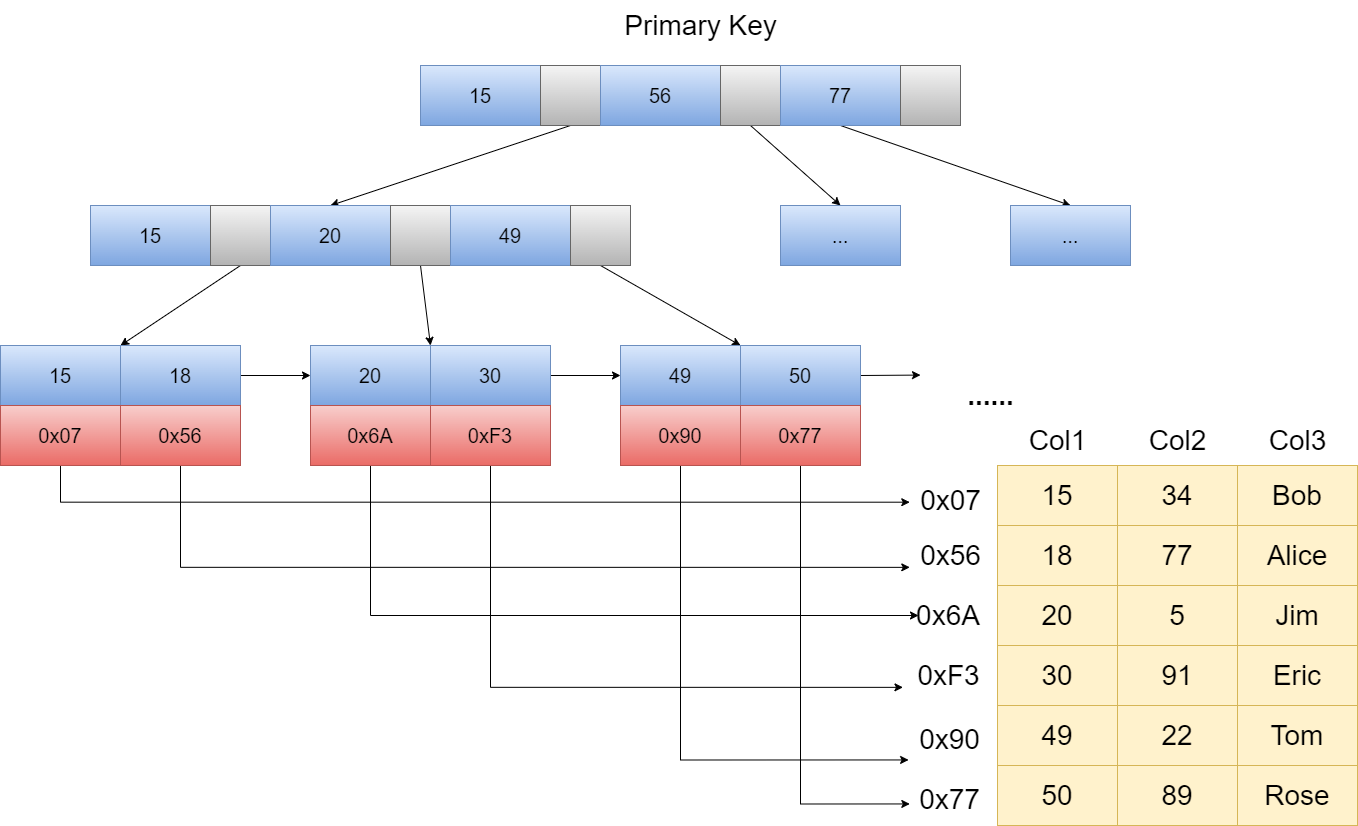

The diagram above was exported from draw.io. Its source (the exported page's mxGraphModel, read from the mxfile embedded in the PNG):
<mxGraphModel dx="2577" dy="978" grid="1" gridSize="10" guides="1" tooltips="1" connect="1" arrows="1" fold="1" page="1" pageScale="1" pageWidth="827" pageHeight="1169" math="0" shadow="0">
  <root>
    <mxCell id="0" />
    <mxCell id="1" parent="0" />
    <mxCell id="nLw4EnWK1QttcpQqYJ0_-1" value="&lt;font style=&quot;font-size: 20px;&quot;&gt;15&lt;/font&gt;" style="rounded=0;whiteSpace=wrap;html=1;fillColor=#dae8fc;strokeColor=#6c8ebf;gradientColor=#7ea6e0;" vertex="1" parent="1">
      <mxGeometry x="130" y="190" width="120" height="60" as="geometry" />
    </mxCell>
    <mxCell id="nLw4EnWK1QttcpQqYJ0_-30" style="rounded=0;orthogonalLoop=1;jettySize=auto;html=1;exitX=0.5;exitY=1;exitDx=0;exitDy=0;entryX=0.5;entryY=0;entryDx=0;entryDy=0;fontSize=20;" edge="1" parent="1" source="nLw4EnWK1QttcpQqYJ0_-2" target="nLw4EnWK1QttcpQqYJ0_-9">
      <mxGeometry relative="1" as="geometry" />
    </mxCell>
    <mxCell id="nLw4EnWK1QttcpQqYJ0_-2" value="" style="rounded=0;whiteSpace=wrap;html=1;fillColor=#f5f5f5;gradientColor=#b3b3b3;strokeColor=#666666;" vertex="1" parent="1">
      <mxGeometry x="250" y="190" width="60" height="60" as="geometry" />
    </mxCell>
    <mxCell id="nLw4EnWK1QttcpQqYJ0_-3" value="&lt;font style=&quot;font-size: 20px;&quot;&gt;56&lt;/font&gt;" style="rounded=0;whiteSpace=wrap;html=1;fillColor=#dae8fc;gradientColor=#7ea6e0;strokeColor=#6c8ebf;" vertex="1" parent="1">
      <mxGeometry x="310" y="190" width="120" height="60" as="geometry" />
    </mxCell>
    <mxCell id="nLw4EnWK1QttcpQqYJ0_-31" style="edgeStyle=none;rounded=0;orthogonalLoop=1;jettySize=auto;html=1;exitX=0.5;exitY=1;exitDx=0;exitDy=0;entryX=0.5;entryY=0;entryDx=0;entryDy=0;fontSize=20;" edge="1" parent="1" source="nLw4EnWK1QttcpQqYJ0_-4" target="nLw4EnWK1QttcpQqYJ0_-13">
      <mxGeometry relative="1" as="geometry" />
    </mxCell>
    <mxCell id="nLw4EnWK1QttcpQqYJ0_-4" value="" style="rounded=0;whiteSpace=wrap;html=1;fillColor=#f5f5f5;gradientColor=#b3b3b3;strokeColor=#666666;" vertex="1" parent="1">
      <mxGeometry x="430" y="190" width="60" height="60" as="geometry" />
    </mxCell>
    <mxCell id="nLw4EnWK1QttcpQqYJ0_-32" style="edgeStyle=none;rounded=0;orthogonalLoop=1;jettySize=auto;html=1;exitX=0.5;exitY=1;exitDx=0;exitDy=0;entryX=0.5;entryY=0;entryDx=0;entryDy=0;fontSize=20;" edge="1" parent="1" source="nLw4EnWK1QttcpQqYJ0_-5" target="nLw4EnWK1QttcpQqYJ0_-14">
      <mxGeometry relative="1" as="geometry" />
    </mxCell>
    <mxCell id="nLw4EnWK1QttcpQqYJ0_-5" value="&lt;font style=&quot;font-size: 20px;&quot;&gt;77&lt;/font&gt;" style="rounded=0;whiteSpace=wrap;html=1;fillColor=#dae8fc;gradientColor=#7ea6e0;strokeColor=#6c8ebf;" vertex="1" parent="1">
      <mxGeometry x="490" y="190" width="120" height="60" as="geometry" />
    </mxCell>
    <mxCell id="nLw4EnWK1QttcpQqYJ0_-6" value="" style="rounded=0;whiteSpace=wrap;html=1;fillColor=#f5f5f5;gradientColor=#b3b3b3;strokeColor=#666666;" vertex="1" parent="1">
      <mxGeometry x="610" y="190" width="60" height="60" as="geometry" />
    </mxCell>
    <mxCell id="nLw4EnWK1QttcpQqYJ0_-7" value="&lt;font style=&quot;font-size: 20px;&quot;&gt;15&lt;/font&gt;" style="rounded=0;whiteSpace=wrap;html=1;fillColor=#dae8fc;gradientColor=#7ea6e0;strokeColor=#6c8ebf;" vertex="1" parent="1">
      <mxGeometry x="-200" y="330" width="120" height="60" as="geometry" />
    </mxCell>
    <mxCell id="nLw4EnWK1QttcpQqYJ0_-33" style="edgeStyle=none;rounded=0;orthogonalLoop=1;jettySize=auto;html=1;exitX=0.5;exitY=1;exitDx=0;exitDy=0;entryX=1;entryY=0;entryDx=0;entryDy=0;fontSize=20;" edge="1" parent="1" source="nLw4EnWK1QttcpQqYJ0_-8" target="nLw4EnWK1QttcpQqYJ0_-15">
      <mxGeometry relative="1" as="geometry" />
    </mxCell>
    <mxCell id="nLw4EnWK1QttcpQqYJ0_-8" value="" style="rounded=0;whiteSpace=wrap;html=1;fillColor=#f5f5f5;gradientColor=#b3b3b3;strokeColor=#666666;" vertex="1" parent="1">
      <mxGeometry x="-80" y="330" width="60" height="60" as="geometry" />
    </mxCell>
    <mxCell id="nLw4EnWK1QttcpQqYJ0_-9" value="&lt;font style=&quot;font-size: 20px;&quot;&gt;20&lt;/font&gt;" style="rounded=0;whiteSpace=wrap;html=1;fillColor=#dae8fc;gradientColor=#7ea6e0;strokeColor=#6c8ebf;" vertex="1" parent="1">
      <mxGeometry x="-20" y="330" width="120" height="60" as="geometry" />
    </mxCell>
    <mxCell id="nLw4EnWK1QttcpQqYJ0_-34" style="edgeStyle=none;rounded=0;orthogonalLoop=1;jettySize=auto;html=1;exitX=0.5;exitY=1;exitDx=0;exitDy=0;entryX=1;entryY=0;entryDx=0;entryDy=0;fontSize=20;" edge="1" parent="1" source="nLw4EnWK1QttcpQqYJ0_-10" target="nLw4EnWK1QttcpQqYJ0_-21">
      <mxGeometry relative="1" as="geometry" />
    </mxCell>
    <mxCell id="nLw4EnWK1QttcpQqYJ0_-10" value="" style="rounded=0;whiteSpace=wrap;html=1;fillColor=#f5f5f5;gradientColor=#b3b3b3;strokeColor=#666666;" vertex="1" parent="1">
      <mxGeometry x="100" y="330" width="60" height="60" as="geometry" />
    </mxCell>
    <mxCell id="nLw4EnWK1QttcpQqYJ0_-11" value="&lt;font style=&quot;font-size: 20px;&quot;&gt;49&lt;/font&gt;" style="rounded=0;whiteSpace=wrap;html=1;fillColor=#dae8fc;gradientColor=#7ea6e0;strokeColor=#6c8ebf;" vertex="1" parent="1">
      <mxGeometry x="160" y="330" width="120" height="60" as="geometry" />
    </mxCell>
    <mxCell id="nLw4EnWK1QttcpQqYJ0_-35" style="edgeStyle=none;rounded=0;orthogonalLoop=1;jettySize=auto;html=1;exitX=0.5;exitY=1;exitDx=0;exitDy=0;entryX=0;entryY=0;entryDx=0;entryDy=0;fontSize=20;" edge="1" parent="1" source="nLw4EnWK1QttcpQqYJ0_-12" target="nLw4EnWK1QttcpQqYJ0_-27">
      <mxGeometry relative="1" as="geometry" />
    </mxCell>
    <mxCell id="nLw4EnWK1QttcpQqYJ0_-12" value="" style="rounded=0;whiteSpace=wrap;html=1;fillColor=#f5f5f5;gradientColor=#b3b3b3;strokeColor=#666666;" vertex="1" parent="1">
      <mxGeometry x="280" y="330" width="60" height="60" as="geometry" />
    </mxCell>
    <mxCell id="nLw4EnWK1QttcpQqYJ0_-13" value="&lt;font style=&quot;font-size: 20px;&quot;&gt;...&lt;/font&gt;" style="rounded=0;whiteSpace=wrap;html=1;fillColor=#dae8fc;gradientColor=#7ea6e0;strokeColor=#6c8ebf;" vertex="1" parent="1">
      <mxGeometry x="490" y="330" width="120" height="60" as="geometry" />
    </mxCell>
    <mxCell id="nLw4EnWK1QttcpQqYJ0_-14" value="&lt;font style=&quot;font-size: 20px;&quot;&gt;...&lt;/font&gt;" style="rounded=0;whiteSpace=wrap;html=1;fillColor=#dae8fc;gradientColor=#7ea6e0;strokeColor=#6c8ebf;" vertex="1" parent="1">
      <mxGeometry x="720" y="330" width="120" height="60" as="geometry" />
    </mxCell>
    <mxCell id="nLw4EnWK1QttcpQqYJ0_-15" value="&lt;font style=&quot;font-size: 20px;&quot;&gt;15&lt;/font&gt;" style="rounded=0;whiteSpace=wrap;html=1;fillColor=#dae8fc;gradientColor=#7ea6e0;strokeColor=#6c8ebf;" vertex="1" parent="1">
      <mxGeometry x="-290" y="470" width="120" height="60" as="geometry" />
    </mxCell>
    <mxCell id="nLw4EnWK1QttcpQqYJ0_-63" style="edgeStyle=orthogonalEdgeStyle;rounded=0;orthogonalLoop=1;jettySize=auto;html=1;exitX=0.5;exitY=1;exitDx=0;exitDy=0;entryX=-0.009;entryY=0.534;entryDx=0;entryDy=0;entryPerimeter=0;fontSize=28;" edge="1" parent="1" source="nLw4EnWK1QttcpQqYJ0_-16" target="nLw4EnWK1QttcpQqYJ0_-62">
      <mxGeometry relative="1" as="geometry" />
    </mxCell>
    <mxCell id="nLw4EnWK1QttcpQqYJ0_-16" value="&lt;font style=&quot;font-size: 20px;&quot;&gt;0x07&lt;/font&gt;" style="rounded=0;whiteSpace=wrap;html=1;fillColor=#f8cecc;gradientColor=#ea6b66;strokeColor=#b85450;" vertex="1" parent="1">
      <mxGeometry x="-290" y="530" width="120" height="60" as="geometry" />
    </mxCell>
    <mxCell id="nLw4EnWK1QttcpQqYJ0_-36" style="edgeStyle=none;rounded=0;orthogonalLoop=1;jettySize=auto;html=1;exitX=1;exitY=0.5;exitDx=0;exitDy=0;entryX=0;entryY=0.5;entryDx=0;entryDy=0;fontSize=20;" edge="1" parent="1" source="nLw4EnWK1QttcpQqYJ0_-19" target="nLw4EnWK1QttcpQqYJ0_-21">
      <mxGeometry relative="1" as="geometry" />
    </mxCell>
    <mxCell id="nLw4EnWK1QttcpQqYJ0_-19" value="&lt;font style=&quot;font-size: 20px;&quot;&gt;18&lt;/font&gt;" style="rounded=0;whiteSpace=wrap;html=1;fillColor=#dae8fc;gradientColor=#7ea6e0;strokeColor=#6c8ebf;" vertex="1" parent="1">
      <mxGeometry x="-170" y="470" width="120" height="60" as="geometry" />
    </mxCell>
    <mxCell id="nLw4EnWK1QttcpQqYJ0_-70" style="edgeStyle=orthogonalEdgeStyle;rounded=0;orthogonalLoop=1;jettySize=auto;html=1;exitX=0.5;exitY=1;exitDx=0;exitDy=0;entryX=-0.009;entryY=0.737;entryDx=0;entryDy=0;entryPerimeter=0;fontSize=28;" edge="1" parent="1" source="nLw4EnWK1QttcpQqYJ0_-20" target="nLw4EnWK1QttcpQqYJ0_-64">
      <mxGeometry relative="1" as="geometry">
        <Array as="points">
          <mxPoint x="-110" y="692" />
        </Array>
      </mxGeometry>
    </mxCell>
    <mxCell id="nLw4EnWK1QttcpQqYJ0_-20" value="&lt;font style=&quot;font-size: 20px;&quot;&gt;0x56&lt;/font&gt;" style="rounded=0;whiteSpace=wrap;html=1;fillColor=#f8cecc;gradientColor=#ea6b66;strokeColor=#b85450;" vertex="1" parent="1">
      <mxGeometry x="-170" y="530" width="120" height="60" as="geometry" />
    </mxCell>
    <mxCell id="nLw4EnWK1QttcpQqYJ0_-21" value="&lt;font style=&quot;font-size: 20px;&quot;&gt;20&lt;/font&gt;" style="rounded=0;whiteSpace=wrap;html=1;fillColor=#dae8fc;gradientColor=#7ea6e0;strokeColor=#6c8ebf;" vertex="1" parent="1">
      <mxGeometry x="20" y="470" width="120" height="60" as="geometry" />
    </mxCell>
    <mxCell id="nLw4EnWK1QttcpQqYJ0_-71" style="edgeStyle=orthogonalEdgeStyle;rounded=0;orthogonalLoop=1;jettySize=auto;html=1;exitX=0.5;exitY=1;exitDx=0;exitDy=0;entryX=0;entryY=0.5;entryDx=0;entryDy=0;fontSize=28;" edge="1" parent="1" source="nLw4EnWK1QttcpQqYJ0_-22" target="nLw4EnWK1QttcpQqYJ0_-65">
      <mxGeometry relative="1" as="geometry" />
    </mxCell>
    <mxCell id="nLw4EnWK1QttcpQqYJ0_-22" value="&lt;font style=&quot;font-size: 20px;&quot;&gt;0x6A&lt;/font&gt;" style="rounded=0;whiteSpace=wrap;html=1;fillColor=#f8cecc;gradientColor=#ea6b66;strokeColor=#b85450;" vertex="1" parent="1">
      <mxGeometry x="20" y="530" width="120" height="60" as="geometry" />
    </mxCell>
    <mxCell id="nLw4EnWK1QttcpQqYJ0_-37" style="edgeStyle=none;rounded=0;orthogonalLoop=1;jettySize=auto;html=1;exitX=1;exitY=0.5;exitDx=0;exitDy=0;entryX=0;entryY=0.5;entryDx=0;entryDy=0;fontSize=20;" edge="1" parent="1" source="nLw4EnWK1QttcpQqYJ0_-23" target="nLw4EnWK1QttcpQqYJ0_-25">
      <mxGeometry relative="1" as="geometry" />
    </mxCell>
    <mxCell id="nLw4EnWK1QttcpQqYJ0_-23" value="&lt;font style=&quot;font-size: 20px;&quot;&gt;30&lt;/font&gt;" style="rounded=0;whiteSpace=wrap;html=1;fillColor=#dae8fc;gradientColor=#7ea6e0;strokeColor=#6c8ebf;" vertex="1" parent="1">
      <mxGeometry x="140" y="470" width="120" height="60" as="geometry" />
    </mxCell>
    <mxCell id="nLw4EnWK1QttcpQqYJ0_-72" style="edgeStyle=orthogonalEdgeStyle;rounded=0;orthogonalLoop=1;jettySize=auto;html=1;exitX=0.5;exitY=1;exitDx=0;exitDy=0;entryX=-0.006;entryY=0.737;entryDx=0;entryDy=0;entryPerimeter=0;fontSize=28;" edge="1" parent="1" source="nLw4EnWK1QttcpQqYJ0_-24" target="nLw4EnWK1QttcpQqYJ0_-68">
      <mxGeometry relative="1" as="geometry" />
    </mxCell>
    <mxCell id="nLw4EnWK1QttcpQqYJ0_-24" value="&lt;font style=&quot;font-size: 20px;&quot;&gt;0xF3&lt;/font&gt;" style="rounded=0;whiteSpace=wrap;html=1;fillColor=#f8cecc;gradientColor=#ea6b66;strokeColor=#b85450;" vertex="1" parent="1">
      <mxGeometry x="140" y="530" width="120" height="60" as="geometry" />
    </mxCell>
    <mxCell id="nLw4EnWK1QttcpQqYJ0_-25" value="&lt;font style=&quot;font-size: 20px;&quot;&gt;49&lt;/font&gt;" style="rounded=0;whiteSpace=wrap;html=1;fillColor=#dae8fc;gradientColor=#7ea6e0;strokeColor=#6c8ebf;" vertex="1" parent="1">
      <mxGeometry x="330" y="470" width="120" height="60" as="geometry" />
    </mxCell>
    <mxCell id="nLw4EnWK1QttcpQqYJ0_-73" style="edgeStyle=orthogonalEdgeStyle;rounded=0;orthogonalLoop=1;jettySize=auto;html=1;exitX=0.5;exitY=1;exitDx=0;exitDy=0;entryX=-0.011;entryY=0.909;entryDx=0;entryDy=0;entryPerimeter=0;fontSize=28;" edge="1" parent="1" source="nLw4EnWK1QttcpQqYJ0_-26" target="nLw4EnWK1QttcpQqYJ0_-69">
      <mxGeometry relative="1" as="geometry" />
    </mxCell>
    <mxCell id="nLw4EnWK1QttcpQqYJ0_-26" value="&lt;font style=&quot;font-size: 20px;&quot;&gt;0x90&lt;/font&gt;" style="rounded=0;whiteSpace=wrap;html=1;fillColor=#f8cecc;gradientColor=#ea6b66;strokeColor=#b85450;" vertex="1" parent="1">
      <mxGeometry x="330" y="530" width="120" height="60" as="geometry" />
    </mxCell>
    <mxCell id="nLw4EnWK1QttcpQqYJ0_-38" style="edgeStyle=none;rounded=0;orthogonalLoop=1;jettySize=auto;html=1;exitX=1;exitY=0.5;exitDx=0;exitDy=0;fontSize=20;" edge="1" parent="1" source="nLw4EnWK1QttcpQqYJ0_-27">
      <mxGeometry relative="1" as="geometry">
        <mxPoint x="630.0000000000005" y="499.57142857142867" as="targetPoint" />
      </mxGeometry>
    </mxCell>
    <mxCell id="nLw4EnWK1QttcpQqYJ0_-27" value="&lt;font style=&quot;font-size: 20px;&quot;&gt;50&lt;/font&gt;" style="rounded=0;whiteSpace=wrap;html=1;fillColor=#dae8fc;gradientColor=#7ea6e0;strokeColor=#6c8ebf;" vertex="1" parent="1">
      <mxGeometry x="450" y="470" width="120" height="60" as="geometry" />
    </mxCell>
    <mxCell id="nLw4EnWK1QttcpQqYJ0_-78" style="edgeStyle=orthogonalEdgeStyle;rounded=0;orthogonalLoop=1;jettySize=auto;html=1;exitX=0.5;exitY=1;exitDx=0;exitDy=0;entryX=0.004;entryY=0.589;entryDx=0;entryDy=0;entryPerimeter=0;fontSize=28;" edge="1" parent="1" source="nLw4EnWK1QttcpQqYJ0_-28" target="nLw4EnWK1QttcpQqYJ0_-77">
      <mxGeometry relative="1" as="geometry" />
    </mxCell>
    <mxCell id="nLw4EnWK1QttcpQqYJ0_-28" value="&lt;font style=&quot;font-size: 20px;&quot;&gt;0x77&lt;/font&gt;" style="rounded=0;whiteSpace=wrap;html=1;fillColor=#f8cecc;gradientColor=#ea6b66;strokeColor=#b85450;" vertex="1" parent="1">
      <mxGeometry x="450" y="530" width="120" height="60" as="geometry" />
    </mxCell>
    <mxCell id="nLw4EnWK1QttcpQqYJ0_-29" value="&lt;b&gt;&lt;font style=&quot;font-size: 28px;&quot;&gt;......&lt;/font&gt;&lt;/b&gt;" style="text;html=1;align=center;verticalAlign=middle;resizable=0;points=[];autosize=1;strokeColor=none;fillColor=none;fontSize=20;" vertex="1" parent="1">
      <mxGeometry x="665" y="495" width="70" height="50" as="geometry" />
    </mxCell>
    <mxCell id="nLw4EnWK1QttcpQqYJ0_-39" value="15" style="rounded=0;whiteSpace=wrap;html=1;fontSize=28;fillColor=#fff2cc;strokeColor=#d6b656;" vertex="1" parent="1">
      <mxGeometry x="707" y="590" width="120" height="60" as="geometry" />
    </mxCell>
    <mxCell id="nLw4EnWK1QttcpQqYJ0_-40" value="34" style="rounded=0;whiteSpace=wrap;html=1;fontSize=28;fillColor=#fff2cc;strokeColor=#d6b656;" vertex="1" parent="1">
      <mxGeometry x="827" y="590" width="120" height="60" as="geometry" />
    </mxCell>
    <mxCell id="nLw4EnWK1QttcpQqYJ0_-41" value="Bob" style="rounded=0;whiteSpace=wrap;html=1;fontSize=28;fillColor=#fff2cc;strokeColor=#d6b656;" vertex="1" parent="1">
      <mxGeometry x="947" y="590" width="120" height="60" as="geometry" />
    </mxCell>
    <mxCell id="nLw4EnWK1QttcpQqYJ0_-43" value="18" style="rounded=0;whiteSpace=wrap;html=1;fontSize=28;fillColor=#fff2cc;strokeColor=#d6b656;" vertex="1" parent="1">
      <mxGeometry x="707" y="650" width="120" height="60" as="geometry" />
    </mxCell>
    <mxCell id="nLw4EnWK1QttcpQqYJ0_-44" value="77" style="rounded=0;whiteSpace=wrap;html=1;fontSize=28;fillColor=#fff2cc;strokeColor=#d6b656;" vertex="1" parent="1">
      <mxGeometry x="827" y="650" width="120" height="60" as="geometry" />
    </mxCell>
    <mxCell id="nLw4EnWK1QttcpQqYJ0_-45" value="Alice" style="rounded=0;whiteSpace=wrap;html=1;fontSize=28;fillColor=#fff2cc;strokeColor=#d6b656;" vertex="1" parent="1">
      <mxGeometry x="947" y="650" width="120" height="60" as="geometry" />
    </mxCell>
    <mxCell id="nLw4EnWK1QttcpQqYJ0_-46" value="20" style="rounded=0;whiteSpace=wrap;html=1;fontSize=28;fillColor=#fff2cc;strokeColor=#d6b656;" vertex="1" parent="1">
      <mxGeometry x="707" y="710" width="120" height="60" as="geometry" />
    </mxCell>
    <mxCell id="nLw4EnWK1QttcpQqYJ0_-47" value="5" style="rounded=0;whiteSpace=wrap;html=1;fontSize=28;fillColor=#fff2cc;strokeColor=#d6b656;" vertex="1" parent="1">
      <mxGeometry x="827" y="710" width="120" height="60" as="geometry" />
    </mxCell>
    <mxCell id="nLw4EnWK1QttcpQqYJ0_-48" value="Jim" style="rounded=0;whiteSpace=wrap;html=1;fontSize=28;fillColor=#fff2cc;strokeColor=#d6b656;" vertex="1" parent="1">
      <mxGeometry x="947" y="710" width="120" height="60" as="geometry" />
    </mxCell>
    <mxCell id="nLw4EnWK1QttcpQqYJ0_-49" value="30" style="rounded=0;whiteSpace=wrap;html=1;fontSize=28;fillColor=#fff2cc;strokeColor=#d6b656;" vertex="1" parent="1">
      <mxGeometry x="707" y="770" width="120" height="60" as="geometry" />
    </mxCell>
    <mxCell id="nLw4EnWK1QttcpQqYJ0_-50" value="91" style="rounded=0;whiteSpace=wrap;html=1;fontSize=28;fillColor=#fff2cc;strokeColor=#d6b656;" vertex="1" parent="1">
      <mxGeometry x="827" y="770" width="120" height="60" as="geometry" />
    </mxCell>
    <mxCell id="nLw4EnWK1QttcpQqYJ0_-51" value="Eric" style="rounded=0;whiteSpace=wrap;html=1;fontSize=28;fillColor=#fff2cc;strokeColor=#d6b656;" vertex="1" parent="1">
      <mxGeometry x="947" y="770" width="120" height="60" as="geometry" />
    </mxCell>
    <mxCell id="nLw4EnWK1QttcpQqYJ0_-52" value="49" style="rounded=0;whiteSpace=wrap;html=1;fontSize=28;fillColor=#fff2cc;strokeColor=#d6b656;" vertex="1" parent="1">
      <mxGeometry x="707" y="830" width="120" height="60" as="geometry" />
    </mxCell>
    <mxCell id="nLw4EnWK1QttcpQqYJ0_-53" value="22" style="rounded=0;whiteSpace=wrap;html=1;fontSize=28;fillColor=#fff2cc;strokeColor=#d6b656;" vertex="1" parent="1">
      <mxGeometry x="827" y="830" width="120" height="60" as="geometry" />
    </mxCell>
    <mxCell id="nLw4EnWK1QttcpQqYJ0_-54" value="Tom" style="rounded=0;whiteSpace=wrap;html=1;fontSize=28;fillColor=#fff2cc;strokeColor=#d6b656;" vertex="1" parent="1">
      <mxGeometry x="947" y="830" width="120" height="60" as="geometry" />
    </mxCell>
    <mxCell id="nLw4EnWK1QttcpQqYJ0_-58" value="Col1" style="text;html=1;align=center;verticalAlign=middle;resizable=0;points=[];autosize=1;strokeColor=none;fillColor=none;fontSize=28;" vertex="1" parent="1">
      <mxGeometry x="727" y="540" width="80" height="50" as="geometry" />
    </mxCell>
    <mxCell id="nLw4EnWK1QttcpQqYJ0_-59" value="Col2" style="text;html=1;align=center;verticalAlign=middle;resizable=0;points=[];autosize=1;strokeColor=none;fillColor=none;fontSize=28;" vertex="1" parent="1">
      <mxGeometry x="847" y="540" width="80" height="50" as="geometry" />
    </mxCell>
    <mxCell id="nLw4EnWK1QttcpQqYJ0_-60" value="Col3" style="text;html=1;align=center;verticalAlign=middle;resizable=0;points=[];autosize=1;strokeColor=none;fillColor=none;fontSize=28;" vertex="1" parent="1">
      <mxGeometry x="967" y="540" width="80" height="50" as="geometry" />
    </mxCell>
    <mxCell id="nLw4EnWK1QttcpQqYJ0_-62" value="0x07" style="text;html=1;align=center;verticalAlign=middle;resizable=0;points=[];autosize=1;strokeColor=none;fillColor=none;fontSize=28;" vertex="1" parent="1">
      <mxGeometry x="620" y="600" width="80" height="50" as="geometry" />
    </mxCell>
    <mxCell id="nLw4EnWK1QttcpQqYJ0_-64" value="0x56" style="text;html=1;align=center;verticalAlign=middle;resizable=0;points=[];autosize=1;strokeColor=none;fillColor=none;fontSize=28;" vertex="1" parent="1">
      <mxGeometry x="620" y="655" width="80" height="50" as="geometry" />
    </mxCell>
    <mxCell id="nLw4EnWK1QttcpQqYJ0_-65" value="0x6A" style="text;strokeColor=none;align=center;fillColor=none;html=1;verticalAlign=middle;whiteSpace=wrap;rounded=0;fontSize=28;" vertex="1" parent="1">
      <mxGeometry x="628" y="725" width="60" height="30" as="geometry" />
    </mxCell>
    <mxCell id="nLw4EnWK1QttcpQqYJ0_-68" value="0xF3" style="text;html=1;align=center;verticalAlign=middle;resizable=0;points=[];autosize=1;strokeColor=none;fillColor=none;fontSize=28;" vertex="1" parent="1">
      <mxGeometry x="613" y="775" width="90" height="50" as="geometry" />
    </mxCell>
    <mxCell id="nLw4EnWK1QttcpQqYJ0_-69" value="0x90" style="text;html=1;align=center;verticalAlign=middle;resizable=0;points=[];autosize=1;strokeColor=none;fillColor=none;fontSize=28;" vertex="1" parent="1">
      <mxGeometry x="619" y="839" width="80" height="50" as="geometry" />
    </mxCell>
    <mxCell id="nLw4EnWK1QttcpQqYJ0_-74" value="50" style="rounded=0;whiteSpace=wrap;html=1;fontSize=28;fillColor=#fff2cc;strokeColor=#d6b656;" vertex="1" parent="1">
      <mxGeometry x="707" y="890" width="120" height="60" as="geometry" />
    </mxCell>
    <mxCell id="nLw4EnWK1QttcpQqYJ0_-75" value="89" style="rounded=0;whiteSpace=wrap;html=1;fontSize=28;fillColor=#fff2cc;strokeColor=#d6b656;" vertex="1" parent="1">
      <mxGeometry x="827" y="890" width="120" height="60" as="geometry" />
    </mxCell>
    <mxCell id="nLw4EnWK1QttcpQqYJ0_-76" value="Rose" style="rounded=0;whiteSpace=wrap;html=1;fontSize=28;fillColor=#fff2cc;strokeColor=#d6b656;" vertex="1" parent="1">
      <mxGeometry x="947" y="890" width="120" height="60" as="geometry" />
    </mxCell>
    <mxCell id="nLw4EnWK1QttcpQqYJ0_-77" value="0x77" style="text;html=1;align=center;verticalAlign=middle;resizable=0;points=[];autosize=1;strokeColor=none;fillColor=none;fontSize=28;" vertex="1" parent="1">
      <mxGeometry x="619" y="899" width="80" height="50" as="geometry" />
    </mxCell>
    <mxCell id="nLw4EnWK1QttcpQqYJ0_-79" value="Primary Key" style="text;html=1;align=center;verticalAlign=middle;resizable=0;points=[];autosize=1;strokeColor=none;fillColor=none;fontSize=28;" vertex="1" parent="1">
      <mxGeometry x="320" y="125" width="180" height="50" as="geometry" />
    </mxCell>
  </root>
</mxGraphModel>